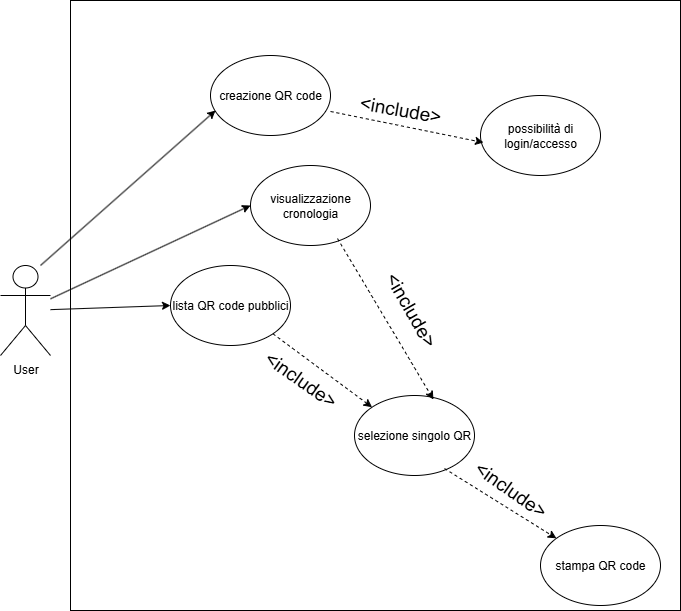

The diagram above was exported from draw.io. Its source (the exported page's mxGraphModel, read from the mxfile embedded in the PNG):
<mxGraphModel dx="1426" dy="909" grid="1" gridSize="10" guides="1" tooltips="1" connect="1" arrows="1" fold="1" page="1" pageScale="1" pageWidth="827" pageHeight="1169" math="0" shadow="0">
  <root>
    <mxCell id="0" />
    <mxCell id="1" parent="0" />
    <mxCell id="SB0QxroUAuLcfGuqINZJ-2" value="" style="whiteSpace=wrap;html=1;aspect=fixed;" vertex="1" parent="1">
      <mxGeometry x="130" y="95" width="610" height="610" as="geometry" />
    </mxCell>
    <mxCell id="SB0QxroUAuLcfGuqINZJ-1" value="User" style="shape=umlActor;verticalLabelPosition=bottom;verticalAlign=top;html=1;outlineConnect=0;" vertex="1" parent="1">
      <mxGeometry x="60" y="360" width="50" height="90" as="geometry" />
    </mxCell>
    <mxCell id="SB0QxroUAuLcfGuqINZJ-3" value="lista QR code pubblici" style="ellipse;whiteSpace=wrap;html=1;" vertex="1" parent="1">
      <mxGeometry x="230" y="360" width="120" height="80" as="geometry" />
    </mxCell>
    <mxCell id="SB0QxroUAuLcfGuqINZJ-4" value="" style="endArrow=classic;html=1;rounded=0;entryX=0;entryY=0.5;entryDx=0;entryDy=0;" edge="1" parent="1" source="SB0QxroUAuLcfGuqINZJ-1" target="SB0QxroUAuLcfGuqINZJ-3">
      <mxGeometry width="50" height="50" relative="1" as="geometry">
        <mxPoint x="390" y="490" as="sourcePoint" />
        <mxPoint x="440" y="440" as="targetPoint" />
        <Array as="points" />
      </mxGeometry>
    </mxCell>
    <mxCell id="SB0QxroUAuLcfGuqINZJ-5" value="selezione singolo QR" style="ellipse;whiteSpace=wrap;html=1;" vertex="1" parent="1">
      <mxGeometry x="414" y="490" width="120" height="80" as="geometry" />
    </mxCell>
    <mxCell id="SB0QxroUAuLcfGuqINZJ-6" value="possibilità di login/accesso" style="ellipse;whiteSpace=wrap;html=1;" vertex="1" parent="1">
      <mxGeometry x="540" y="190" width="120" height="80" as="geometry" />
    </mxCell>
    <mxCell id="SB0QxroUAuLcfGuqINZJ-8" value="creazione QR code" style="ellipse;whiteSpace=wrap;html=1;" vertex="1" parent="1">
      <mxGeometry x="270" y="150" width="120" height="80" as="geometry" />
    </mxCell>
    <mxCell id="SB0QxroUAuLcfGuqINZJ-10" value="&lt;font style=&quot;font-size: 19px;&quot;&gt;&amp;lt;include&amp;gt;&lt;/font&gt;" style="text;html=1;align=center;verticalAlign=middle;whiteSpace=wrap;rounded=0;rotation=10;" vertex="1" parent="1">
      <mxGeometry x="410" y="190" width="100" height="30" as="geometry" />
    </mxCell>
    <mxCell id="SB0QxroUAuLcfGuqINZJ-11" value="visualizzazione cronologia" style="ellipse;whiteSpace=wrap;html=1;" vertex="1" parent="1">
      <mxGeometry x="310" y="260" width="120" height="80" as="geometry" />
    </mxCell>
    <mxCell id="SB0QxroUAuLcfGuqINZJ-14" value="" style="html=1;labelBackgroundColor=#ffffff;startArrow=none;startFill=0;startSize=6;endArrow=classic;endFill=1;endSize=6;jettySize=auto;orthogonalLoop=1;strokeWidth=1;dashed=1;fontSize=14;rounded=0;exitX=1;exitY=1;exitDx=0;exitDy=0;entryX=0;entryY=0;entryDx=0;entryDy=0;" edge="1" parent="1" source="SB0QxroUAuLcfGuqINZJ-3" target="SB0QxroUAuLcfGuqINZJ-5">
      <mxGeometry width="60" height="60" relative="1" as="geometry">
        <mxPoint x="380" y="490" as="sourcePoint" />
        <mxPoint x="440" y="430" as="targetPoint" />
      </mxGeometry>
    </mxCell>
    <mxCell id="SB0QxroUAuLcfGuqINZJ-15" value="&lt;font style=&quot;font-size: 19px;&quot;&gt;&amp;lt;include&amp;gt;&lt;/font&gt;" style="text;html=1;align=center;verticalAlign=middle;whiteSpace=wrap;rounded=0;rotation=35;" vertex="1" parent="1">
      <mxGeometry x="310.004663277943" y="459.9955298925847" width="100" height="30" as="geometry" />
    </mxCell>
    <mxCell id="SB0QxroUAuLcfGuqINZJ-16" value="" style="html=1;labelBackgroundColor=#ffffff;startArrow=none;startFill=0;startSize=6;endArrow=classic;endFill=1;endSize=6;jettySize=auto;orthogonalLoop=1;strokeWidth=1;dashed=1;fontSize=14;rounded=0;entryX=0.658;entryY=0.05;entryDx=0;entryDy=0;entryPerimeter=0;exitX=0.725;exitY=0.913;exitDx=0;exitDy=0;exitPerimeter=0;" edge="1" parent="1" source="SB0QxroUAuLcfGuqINZJ-11" target="SB0QxroUAuLcfGuqINZJ-5">
      <mxGeometry width="60" height="60" relative="1" as="geometry">
        <mxPoint x="380" y="490" as="sourcePoint" />
        <mxPoint x="440" y="430" as="targetPoint" />
      </mxGeometry>
    </mxCell>
    <mxCell id="SB0QxroUAuLcfGuqINZJ-17" value="&lt;font style=&quot;font-size: 19px;&quot;&gt;&amp;lt;include&amp;gt;&lt;/font&gt;" style="text;html=1;align=center;verticalAlign=middle;whiteSpace=wrap;rounded=0;rotation=60;" vertex="1" parent="1">
      <mxGeometry x="419.99124875971523" y="389.9961024818872" width="100" height="30" as="geometry" />
    </mxCell>
    <mxCell id="SB0QxroUAuLcfGuqINZJ-18" value="stampa QR code" style="ellipse;whiteSpace=wrap;html=1;" vertex="1" parent="1">
      <mxGeometry x="600" y="620" width="120" height="80" as="geometry" />
    </mxCell>
    <mxCell id="SB0QxroUAuLcfGuqINZJ-19" value="" style="html=1;labelBackgroundColor=#ffffff;startArrow=none;startFill=0;startSize=6;endArrow=classic;endFill=1;endSize=6;jettySize=auto;orthogonalLoop=1;strokeWidth=1;dashed=1;fontSize=14;rounded=0;exitX=0.75;exitY=0.913;exitDx=0;exitDy=0;exitPerimeter=0;" edge="1" parent="1" source="SB0QxroUAuLcfGuqINZJ-5" target="SB0QxroUAuLcfGuqINZJ-18">
      <mxGeometry width="60" height="60" relative="1" as="geometry">
        <mxPoint x="380" y="645" as="sourcePoint" />
        <mxPoint x="440" y="585" as="targetPoint" />
      </mxGeometry>
    </mxCell>
    <mxCell id="SB0QxroUAuLcfGuqINZJ-20" value="&lt;font style=&quot;font-size: 19px;&quot;&gt;&amp;lt;include&amp;gt;&lt;/font&gt;" style="text;html=1;align=center;verticalAlign=middle;whiteSpace=wrap;rounded=0;rotation=35;" vertex="1" parent="1">
      <mxGeometry x="519.9955298925847" y="570.004663277943" width="100" height="30" as="geometry" />
    </mxCell>
    <mxCell id="SB0QxroUAuLcfGuqINZJ-28" value="" style="endArrow=classic;html=1;rounded=0;entryX=0.042;entryY=0.688;entryDx=0;entryDy=0;entryPerimeter=0;" edge="1" parent="1" target="SB0QxroUAuLcfGuqINZJ-8">
      <mxGeometry width="50" height="50" relative="1" as="geometry">
        <mxPoint x="100" y="360" as="sourcePoint" />
        <mxPoint x="220" y="356" as="targetPoint" />
        <Array as="points" />
      </mxGeometry>
    </mxCell>
    <mxCell id="SB0QxroUAuLcfGuqINZJ-29" value="" style="endArrow=classic;html=1;rounded=0;entryX=0;entryY=0.5;entryDx=0;entryDy=0;" edge="1" parent="1" source="SB0QxroUAuLcfGuqINZJ-1" target="SB0QxroUAuLcfGuqINZJ-11">
      <mxGeometry width="50" height="50" relative="1" as="geometry">
        <mxPoint x="190" y="344" as="sourcePoint" />
        <mxPoint x="310" y="340" as="targetPoint" />
        <Array as="points" />
      </mxGeometry>
    </mxCell>
    <mxCell id="SB0QxroUAuLcfGuqINZJ-30" value="" style="html=1;labelBackgroundColor=#ffffff;startArrow=none;startFill=0;startSize=6;endArrow=classic;endFill=1;endSize=6;jettySize=auto;orthogonalLoop=1;strokeWidth=1;dashed=1;fontSize=14;rounded=0;exitX=1;exitY=0.7;exitDx=0;exitDy=0;entryX=0.025;entryY=0.588;entryDx=0;entryDy=0;entryPerimeter=0;exitPerimeter=0;" edge="1" parent="1" source="SB0QxroUAuLcfGuqINZJ-8" target="SB0QxroUAuLcfGuqINZJ-6">
      <mxGeometry width="60" height="60" relative="1" as="geometry">
        <mxPoint x="370" y="440" as="sourcePoint" />
        <mxPoint x="470" y="514" as="targetPoint" />
      </mxGeometry>
    </mxCell>
  </root>
</mxGraphModel>